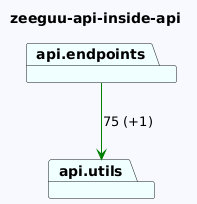

The diagram above was rendered by PlantUML. Its source (embedded in the PNG):
@startuml
skinparam backgroundColor GhostWhite
title zeeguu-api-inside-api
package "api.endpoints" #Azure
package "api.utils" #Azure
"api.endpoints"-->"api.utils" #Green : 75 (+1)
@enduml